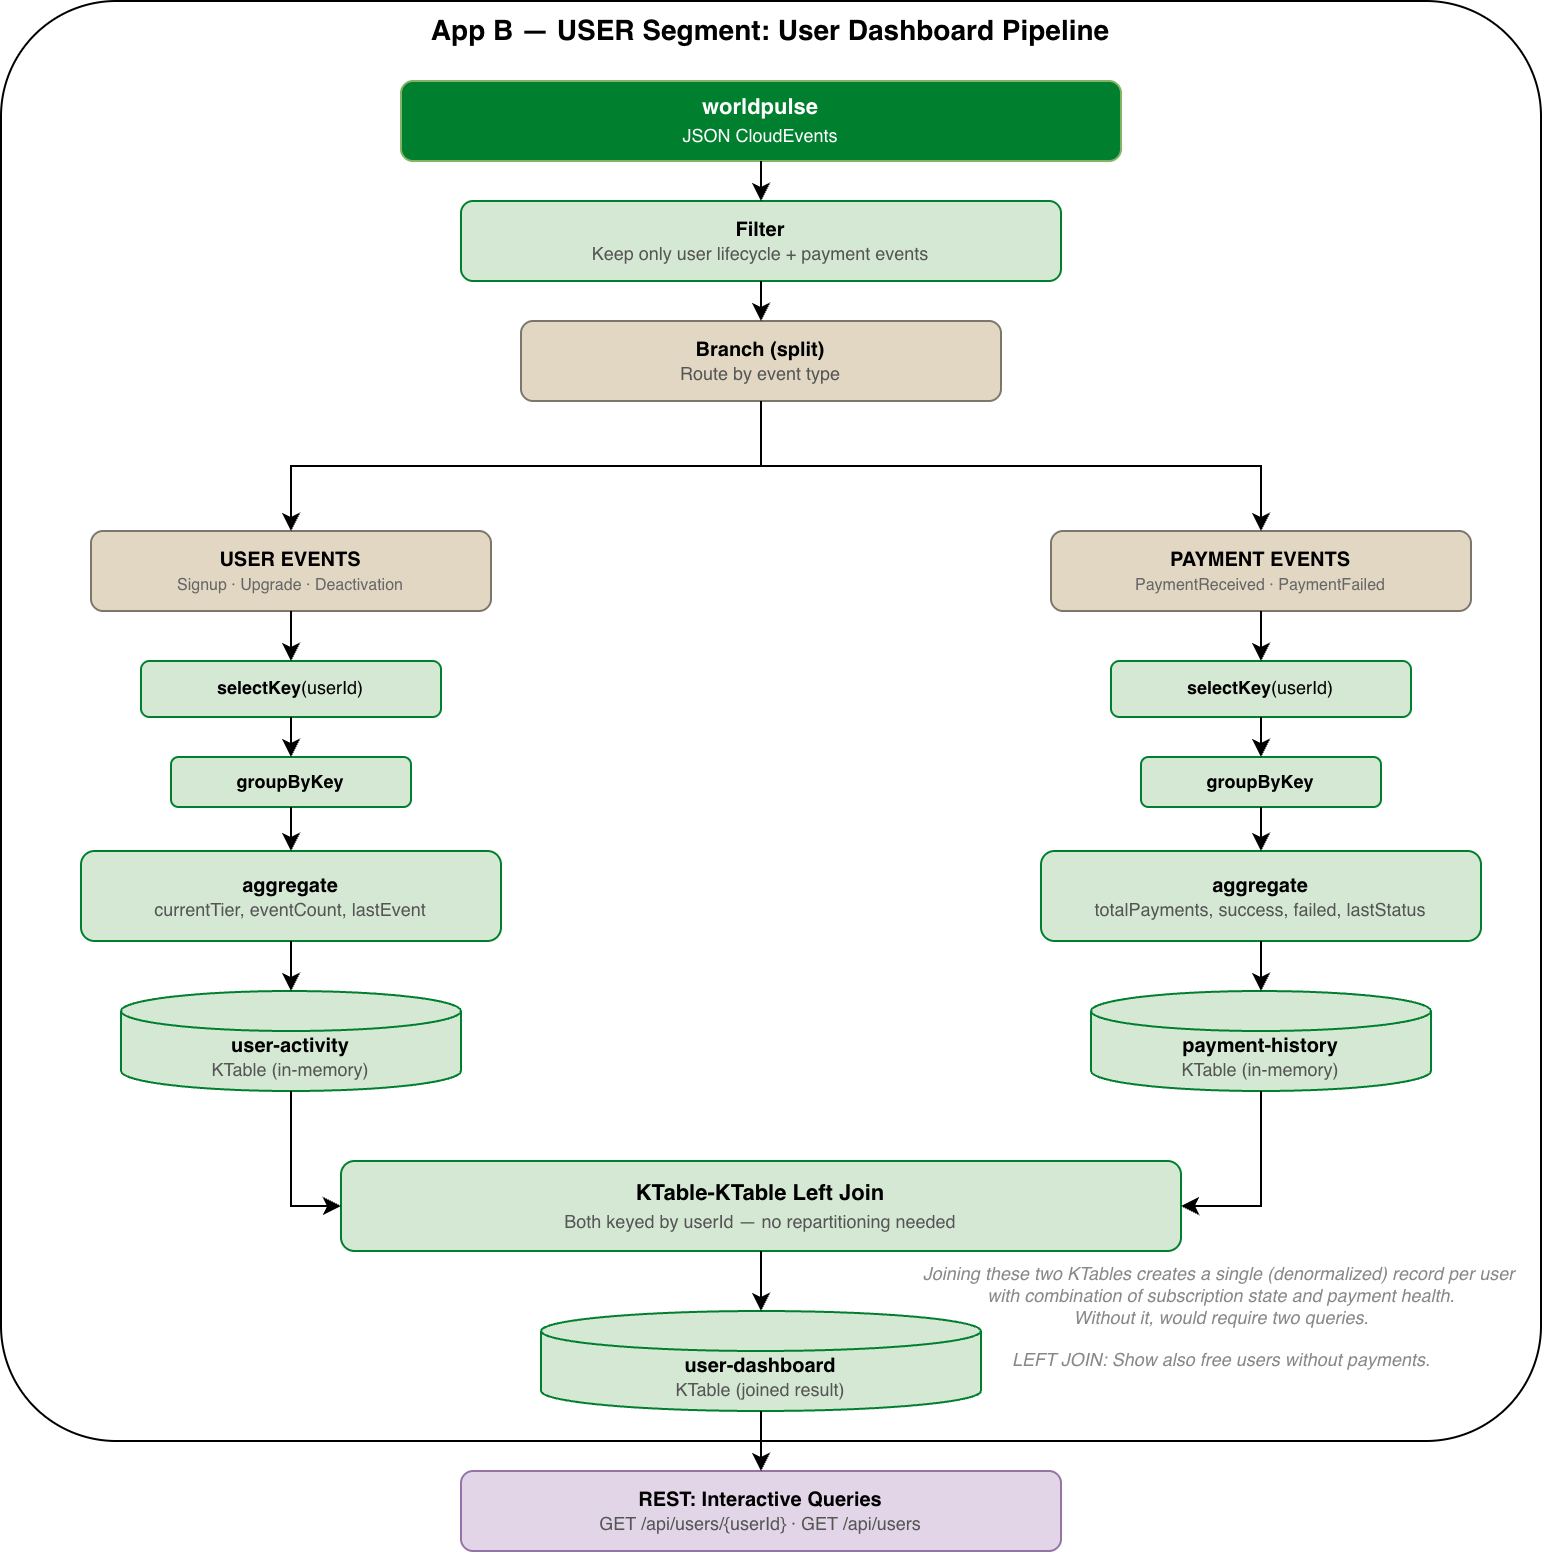

The diagram above was exported from draw.io. Its source (the exported page's mxGraphModel, read from the mxfile embedded in the PNG):
<mxGraphModel dx="945" dy="992" grid="1" gridSize="10" guides="1" tooltips="1" connect="1" arrows="1" fold="1" page="1" pageScale="1" pageWidth="1400" pageHeight="1000" math="0" shadow="0">
  <root>
    <mxCell id="0" />
    <mxCell id="1" parent="0" />
    <mxCell id="d4_bg" parent="1" style="rounded=1;whiteSpace=wrap;html=1;verticalAlign=top;fontStyle=1;fontSize=14;fillColor=none;arcSize=8;" value="App B — USER Segment: User Dashboard Pipeline" vertex="1">
      <mxGeometry height="720" width="770" x="140" y="50" as="geometry" />
    </mxCell>
    <mxCell id="d4_src" parent="1" style="rounded=1;whiteSpace=wrap;html=1;fillColor=#00802F;strokeColor=#82b366;fontColor=#FFFFFF;fontStyle=1;fontSize=11;" value="worldpulse&lt;br&gt;&lt;font style=&quot;font-size:9px;font-weight:normal&quot;&gt;JSON CloudEvents&lt;/font&gt;" vertex="1">
      <mxGeometry height="40" width="360" x="340" y="90" as="geometry" />
    </mxCell>
    <mxCell id="d4_filter" parent="1" style="rounded=1;whiteSpace=wrap;html=1;fillColor=#d5e8d4;strokeColor=#00802F;fontSize=10;" value="&lt;b&gt;Filter&lt;/b&gt;&lt;br&gt;&lt;font style=&quot;font-size:9px;color:#555&quot;&gt;Keep only user lifecycle + payment events&lt;/font&gt;" vertex="1">
      <mxGeometry height="40" width="300" x="370" y="150" as="geometry" />
    </mxCell>
    <mxCell id="d4_branch" parent="1" style="rounded=1;whiteSpace=wrap;html=1;fillColor=#E1D7C3;strokeColor=#7D766B;fontSize=10;fontStyle=1;" value="Branch (split)&lt;br&gt;&lt;font style=&quot;font-size:9px;font-weight:normal;color:#555&quot;&gt;Route by event type&lt;/font&gt;" vertex="1">
      <mxGeometry height="40" width="240" x="400" y="210" as="geometry" />
    </mxCell>
    <mxCell id="d4_user_label" parent="1" style="rounded=1;whiteSpace=wrap;html=1;fillColor=#E1D7C3;strokeColor=#7D766B;fontSize=10;fontStyle=1;" value="USER EVENTS&lt;br&gt;&lt;font style=&quot;font-size:8px;font-weight:normal;color:#666&quot;&gt;Signup · Upgrade · Deactivation&lt;/font&gt;" vertex="1">
      <mxGeometry height="40" width="200" x="185" y="315" as="geometry" />
    </mxCell>
    <mxCell id="d4_user_sk" parent="1" style="rounded=1;whiteSpace=wrap;html=1;fillColor=#d5e8d4;strokeColor=#00802F;fontSize=9;" value="&lt;b&gt;selectKey&lt;/b&gt;(userId)" vertex="1">
      <mxGeometry height="28" width="150" x="210" y="380" as="geometry" />
    </mxCell>
    <mxCell id="d4_user_gbk" parent="1" style="rounded=1;whiteSpace=wrap;html=1;fillColor=#d5e8d4;strokeColor=#00802F;fontSize=9;" value="&lt;b&gt;groupByKey&lt;/b&gt;" vertex="1">
      <mxGeometry height="25" width="120" x="225" y="428" as="geometry" />
    </mxCell>
    <mxCell id="d4_user_agg" parent="1" style="rounded=1;whiteSpace=wrap;html=1;fillColor=#d5e8d4;strokeColor=#00802F;fontSize=10;" value="&lt;b&gt;aggregate&lt;/b&gt;&lt;br&gt;&lt;font style=&quot;font-size:9px;color:#555&quot;&gt;currentTier, eventCount, lastEvent&lt;/font&gt;" vertex="1">
      <mxGeometry height="45" width="210" x="180" y="475" as="geometry" />
    </mxCell>
    <mxCell id="d4_user_kt" parent="1" style="shape=cylinder3;whiteSpace=wrap;html=1;boundedLbl=1;backgroundOutline=1;size=10;fillColor=#d5e8d4;strokeColor=#00802F;fontSize=10;" value="&lt;b&gt;user-activity&lt;/b&gt;&lt;br&gt;&lt;font style=&quot;font-size:9px;color:#555&quot;&gt;KTable (in-memory)&lt;/font&gt;" vertex="1">
      <mxGeometry height="50" width="170" x="200" y="545" as="geometry" />
    </mxCell>
    <mxCell id="d4_pay_label" parent="1" style="rounded=1;whiteSpace=wrap;html=1;fillColor=#E1D7C3;strokeColor=#7D766B;fontSize=10;fontStyle=1;" value="PAYMENT EVENTS&lt;br&gt;&lt;font style=&quot;font-size:8px;font-weight:normal;color:#666&quot;&gt;PaymentReceived · PaymentFailed&lt;/font&gt;" vertex="1">
      <mxGeometry height="40" width="210" x="665" y="315" as="geometry" />
    </mxCell>
    <mxCell id="d4_pay_sk" parent="1" style="rounded=1;whiteSpace=wrap;html=1;fillColor=#d5e8d4;strokeColor=#00802F;fontSize=9;" value="&lt;b&gt;selectKey&lt;/b&gt;(userId)" vertex="1">
      <mxGeometry height="28" width="150" x="695" y="380" as="geometry" />
    </mxCell>
    <mxCell id="d4_pay_gbk" parent="1" style="rounded=1;whiteSpace=wrap;html=1;fillColor=#d5e8d4;strokeColor=#00802F;fontSize=9;" value="&lt;b&gt;groupByKey&lt;/b&gt;" vertex="1">
      <mxGeometry height="25" width="120" x="710" y="428" as="geometry" />
    </mxCell>
    <mxCell id="d4_pay_agg" parent="1" style="rounded=1;whiteSpace=wrap;html=1;fillColor=#d5e8d4;strokeColor=#00802F;fontSize=10;" value="&lt;b&gt;aggregate&lt;/b&gt;&lt;br&gt;&lt;font style=&quot;font-size:9px;color:#555&quot;&gt;totalPayments, success, failed, lastStatus&lt;/font&gt;" vertex="1">
      <mxGeometry height="45" width="220" x="660" y="475" as="geometry" />
    </mxCell>
    <mxCell id="d4_pay_kt" parent="1" style="shape=cylinder3;whiteSpace=wrap;html=1;boundedLbl=1;backgroundOutline=1;size=10;fillColor=#d5e8d4;strokeColor=#00802F;fontSize=10;" value="&lt;b&gt;payment-history&lt;/b&gt;&lt;br&gt;&lt;font style=&quot;font-size:9px;color:#555&quot;&gt;KTable (in-memory)&lt;/font&gt;" vertex="1">
      <mxGeometry height="50" width="170" x="685" y="545" as="geometry" />
    </mxCell>
    <mxCell id="d4_join" parent="1" style="rounded=1;whiteSpace=wrap;html=1;fillColor=#d5e8d4;strokeColor=#00802F;fontSize=11;fontStyle=1;" value="KTable-KTable Left Join&lt;br&gt;&lt;font style=&quot;font-size:9px;font-weight:normal;color:#555&quot;&gt;Both keyed by userId — no repartitioning needed&lt;/font&gt;" vertex="1">
      <mxGeometry height="45" width="420" x="310" y="630" as="geometry" />
    </mxCell>
    <mxCell id="d4_result" parent="1" style="shape=cylinder3;whiteSpace=wrap;html=1;boundedLbl=1;backgroundOutline=1;size=10;fillColor=#d5e8d4;strokeColor=#00802F;fontSize=10;fontStyle=1;" value="&lt;b&gt;user-dashboard&lt;/b&gt;&lt;br&gt;&lt;font style=&quot;font-size:9px;font-weight:normal;color:#555&quot;&gt;KTable (joined result)&lt;/font&gt;" vertex="1">
      <mxGeometry height="50" width="220" x="410" y="705" as="geometry" />
    </mxCell>
    <mxCell id="d4_rest" parent="1" style="rounded=1;whiteSpace=wrap;html=1;fillColor=#e1d5e7;strokeColor=#9673a6;fontSize=10;" value="&lt;b&gt;REST: Interactive Queries&lt;/b&gt;&lt;br&gt;&lt;font style=&quot;font-size:9px;color:#555&quot;&gt;GET /api/users/{userId} · GET /api/users&lt;/font&gt;" vertex="1">
      <mxGeometry height="40" width="300" x="370" y="785" as="geometry" />
    </mxCell>
    <mxCell id="d4_e1" edge="1" parent="1" source="d4_src" style="edgeStyle=orthogonalEdgeStyle;rounded=0;orthogonalLoop=1;jettySize=auto;html=1;exitX=0.5;exitY=1;exitDx=0;exitDy=0;entryX=0.5;entryY=0;entryDx=0;entryDy=0;" target="d4_filter">
      <mxGeometry relative="1" as="geometry" />
    </mxCell>
    <mxCell id="d4_e2" edge="1" parent="1" source="d4_filter" style="edgeStyle=orthogonalEdgeStyle;rounded=0;orthogonalLoop=1;jettySize=auto;html=1;exitX=0.5;exitY=1;exitDx=0;exitDy=0;entryX=0.5;entryY=0;entryDx=0;entryDy=0;" target="d4_branch">
      <mxGeometry relative="1" as="geometry" />
    </mxCell>
    <mxCell id="d4_e3" edge="1" parent="1" source="d4_branch" style="edgeStyle=orthogonalEdgeStyle;rounded=0;orthogonalLoop=1;jettySize=auto;html=1;exitX=0.5;exitY=1;exitDx=0;exitDy=0;entryX=0.5;entryY=0;entryDx=0;entryDy=0;" target="d4_user_label">
      <mxGeometry relative="1" as="geometry" />
    </mxCell>
    <mxCell id="d4_e4" edge="1" parent="1" source="d4_branch" style="edgeStyle=orthogonalEdgeStyle;rounded=0;orthogonalLoop=1;jettySize=auto;html=1;exitX=0.5;exitY=1;exitDx=0;exitDy=0;entryX=0.5;entryY=0;entryDx=0;entryDy=0;" target="d4_pay_label">
      <mxGeometry relative="1" as="geometry" />
    </mxCell>
    <mxCell id="d4_e5" edge="1" parent="1" source="d4_user_label" style="edgeStyle=orthogonalEdgeStyle;rounded=0;orthogonalLoop=1;jettySize=auto;html=1;exitX=0.5;exitY=1;exitDx=0;exitDy=0;entryX=0.5;entryY=0;entryDx=0;entryDy=0;" target="d4_user_sk">
      <mxGeometry relative="1" as="geometry" />
    </mxCell>
    <mxCell id="d4_e6" edge="1" parent="1" source="d4_user_sk" style="edgeStyle=orthogonalEdgeStyle;rounded=0;orthogonalLoop=1;jettySize=auto;html=1;exitX=0.5;exitY=1;exitDx=0;exitDy=0;entryX=0.5;entryY=0;entryDx=0;entryDy=0;" target="d4_user_gbk">
      <mxGeometry relative="1" as="geometry" />
    </mxCell>
    <mxCell id="d4_e7" edge="1" parent="1" source="d4_user_gbk" style="edgeStyle=orthogonalEdgeStyle;rounded=0;orthogonalLoop=1;jettySize=auto;html=1;exitX=0.5;exitY=1;exitDx=0;exitDy=0;entryX=0.5;entryY=0;entryDx=0;entryDy=0;" target="d4_user_agg">
      <mxGeometry relative="1" as="geometry" />
    </mxCell>
    <mxCell id="d4_e8" edge="1" parent="1" source="d4_user_agg" style="edgeStyle=orthogonalEdgeStyle;rounded=0;orthogonalLoop=1;jettySize=auto;html=1;exitX=0.5;exitY=1;exitDx=0;exitDy=0;entryX=0.5;entryY=0;entryDx=0;entryDy=0;" target="d4_user_kt">
      <mxGeometry relative="1" as="geometry" />
    </mxCell>
    <mxCell id="d4_e9" edge="1" parent="1" source="d4_pay_label" style="edgeStyle=orthogonalEdgeStyle;rounded=0;orthogonalLoop=1;jettySize=auto;html=1;exitX=0.5;exitY=1;exitDx=0;exitDy=0;entryX=0.5;entryY=0;entryDx=0;entryDy=0;" target="d4_pay_sk">
      <mxGeometry relative="1" as="geometry" />
    </mxCell>
    <mxCell id="d4_e10" edge="1" parent="1" source="d4_pay_sk" style="edgeStyle=orthogonalEdgeStyle;rounded=0;orthogonalLoop=1;jettySize=auto;html=1;exitX=0.5;exitY=1;exitDx=0;exitDy=0;entryX=0.5;entryY=0;entryDx=0;entryDy=0;" target="d4_pay_gbk">
      <mxGeometry relative="1" as="geometry" />
    </mxCell>
    <mxCell id="d4_e11" edge="1" parent="1" source="d4_pay_gbk" style="edgeStyle=orthogonalEdgeStyle;rounded=0;orthogonalLoop=1;jettySize=auto;html=1;exitX=0.5;exitY=1;exitDx=0;exitDy=0;entryX=0.5;entryY=0;entryDx=0;entryDy=0;" target="d4_pay_agg">
      <mxGeometry relative="1" as="geometry" />
    </mxCell>
    <mxCell id="d4_e12" edge="1" parent="1" source="d4_pay_agg" style="edgeStyle=orthogonalEdgeStyle;rounded=0;orthogonalLoop=1;jettySize=auto;html=1;exitX=0.5;exitY=1;exitDx=0;exitDy=0;entryX=0.5;entryY=0;entryDx=0;entryDy=0;" target="d4_pay_kt">
      <mxGeometry relative="1" as="geometry" />
    </mxCell>
    <mxCell id="d4_e13" edge="1" parent="1" source="d4_user_kt" style="edgeStyle=orthogonalEdgeStyle;rounded=0;orthogonalLoop=1;jettySize=auto;html=1;exitX=0.5;exitY=1;exitDx=0;exitDy=0;entryX=0;entryY=0.5;entryDx=0;entryDy=0;" target="d4_join">
      <mxGeometry relative="1" as="geometry" />
    </mxCell>
    <mxCell id="d4_e14" edge="1" parent="1" source="d4_pay_kt" style="edgeStyle=orthogonalEdgeStyle;rounded=0;orthogonalLoop=1;jettySize=auto;html=1;exitX=0.5;exitY=1;exitDx=0;exitDy=0;entryX=1;entryY=0.5;entryDx=0;entryDy=0;" target="d4_join">
      <mxGeometry relative="1" as="geometry" />
    </mxCell>
    <mxCell id="d4_e15" edge="1" parent="1" source="d4_join" style="edgeStyle=orthogonalEdgeStyle;rounded=0;orthogonalLoop=1;jettySize=auto;html=1;exitX=0.5;exitY=1;exitDx=0;exitDy=0;entryX=0.5;entryY=0;entryDx=0;entryDy=0;" target="d4_result">
      <mxGeometry relative="1" as="geometry" />
    </mxCell>
    <mxCell id="d4_e16" edge="1" parent="1" source="d4_result" style="edgeStyle=orthogonalEdgeStyle;rounded=0;orthogonalLoop=1;jettySize=auto;html=1;exitX=0.5;exitY=1;exitDx=0;exitDy=0;entryX=0.5;entryY=0;entryDx=0;entryDy=0;" target="d4_rest">
      <mxGeometry relative="1" as="geometry" />
    </mxCell>
    <mxCell id="a2uzidnCJJi3IfRqM8cP-1" parent="1" style="text;html=1;fontSize=9;fillColor=none;strokeColor=none;align=center;fontColor=#888;fontStyle=2;" value="Joining these two KTables creates a single (denormalized) record per user&amp;nbsp;&lt;div&gt;with combination of subscription state and payment health.&lt;/div&gt;&lt;div&gt;Without it, would require two queries.&lt;/div&gt;&lt;div&gt;&lt;br&gt;&lt;/div&gt;&lt;div&gt;LEFT JOIN: Show also free users without payments.&lt;/div&gt;" vertex="1">
      <mxGeometry height="60" width="300" x="600" y="675" as="geometry" />
    </mxCell>
  </root>
</mxGraphModel>